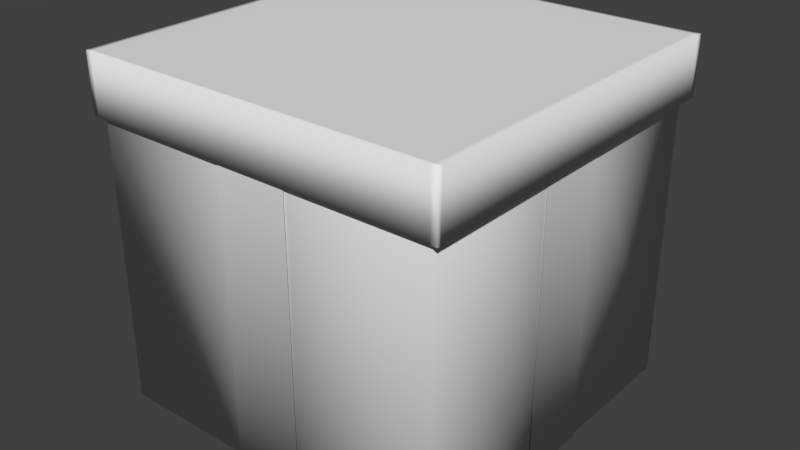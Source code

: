 # Source: gift.blend  (saved by Blender 2.75.0; exported with 4.5.12 LTS)
import bpy
from mathutils import Matrix  # noqa: F401  (used for matrix-valued properties, if any)

bpy.ops.wm.read_factory_settings(use_empty=True)
scene = bpy.context.scene
scene.name = 'Scene'

# ---- collections
col_collection_1 = bpy.data.collections.new('Collection 1'); scene.collection.children.link(col_collection_1)

# ---- materials (node trees are filled in below, after node groups)
mat_material = bpy.data.materials.new('Material')
mat_material.alpha_threshold = 0.0
mat_material.use_transparent_shadow = False
mat_material.roughness = 0.5
mat_material.line_color = (0.0, 0.0, 0.0, 1.0)

# ---- material node trees

# ---- world
world_world = bpy.data.worlds.new('World'); scene.world = world_world
world_world.color = (0.05088, 0.05088, 0.05088)
world_world.use_sun_shadow = False
world_world.sun_shadow_jitter_overblur = 0.0
world_world.cycles.sampling_method = 'MANUAL'
world_world.cycles.sample_map_resolution = 256

# ---- meshes
me_cube_002 = bpy.data.meshes.new('Cube.002')
me_cube_002.from_pydata([(0.2084, 1.003, 1.97), (-0.2084, 1.003, 1.97), (0.2084, -1.003, 1.97), (-0.2084, -1.003, 1.97), (0.2084, 1.003, 1.638), (-0.2084, 1.003, 1.638), (0.2084, -1.003, 1.638), (-0.2084, -1.003, 1.638), (0.2084, 1.031, 1.97), (-0.2084, 1.031, 1.97), (0.2084, 1.031, 1.638), (-0.2084, 1.031, 1.638), (0.2084, -1.024, 1.97), (-0.2084, -1.024, 1.97), (0.2084, -1.024, 1.638), (-0.2084, -1.024, 1.638), (1.008, 0.2102, 1.97), (1.008, -0.2102, 1.97), (-1.008, -0.2102, 1.97), (-1.008, 0.2102, 1.97), (-1.008, -0.2102, 1.638), (-1.008, 0.2102, 1.638), (1.008, 0.2102, 1.638), (1.008, -0.2102, 1.638), (-1.04, -0.2102, 1.97), (-1.04, 0.2102, 1.97), (-1.04, -0.2102, 1.638), (-1.04, 0.2102, 1.638), (1.046, 0.2102, 1.97), (1.046, -0.2102, 1.97), (1.046, 0.2102, 1.638), (1.046, -0.2102, 1.638), (0.2084, 0.2102, 1.97), (0.2084, -0.2102, 1.97), (-0.2084, 0.2102, 1.97), (-0.2084, -0.2102, 1.97), (1.0, 0.2073, 0.0), (1.0, -0.2073, 0.0), (-1.0, -0.2073, 0.0), (-1.0, 0.2073, 0.0), (-1.0, -0.2073, 1.672), (-1.0, 0.2073, 1.672), (1.0, 0.2073, 1.672), (1.0, -0.2073, 1.672), (0.2058, 1.0, 0.0), (-0.2058, 1.0, 0.0), (0.2058, -1.0, 0.0), (-0.2058, -1.0, 0.0), (0.2058, 1.0, 1.672), (-0.2058, 1.0, 1.672), (0.2058, -1.0, 1.672), (-0.2058, -1.0, 1.672), (0.2058, 0.2073, 0.0), (-0.2058, 0.2073, 0.0), (0.2058, -0.2073, 0.0), (-0.2058, -0.2073, 0.0)], [], [(2, 3, 13, 12), (7, 6, 14, 15), (14, 12, 13, 15), (1, 0, 8, 9), (8, 10, 11, 9), (4, 5, 11, 10), (33, 35, 3, 2), (0, 1, 34, 32), (32, 34, 35, 33), (16, 32, 33, 17), (23, 22, 30, 31), (16, 17, 29, 28), (30, 28, 29, 31), (21, 20, 26, 27), (26, 24, 25, 27), (34, 19, 18, 35), (36, 42, 43, 37), (38, 40, 41, 39), (53, 55, 38, 39), (36, 37, 54, 52), (52, 54, 55, 53), (44, 52, 53, 45), (46, 50, 51, 47), (48, 44, 45, 49), (54, 46, 47, 55)])
me_cube_002.polygons.foreach_set('use_smooth', [True] * 25)
me_cube_002.materials.append(mat_material)
me_cube_002.use_remesh_preserve_volume = False
me_cube_002.use_remesh_preserve_attributes = False
me_cube_002.use_mirror_vertex_groups = False
me_cube_002.update()
me_cube_001 = bpy.data.meshes.new('Cube.001')
me_cube_001.from_pydata([(1.0, 1.0, 2.0), (1.0, -1.0, 2.0), (-1.0, -1.0, 2.0), (-1.0, 1.0, 2.0), (1.0, 1.0, 1.672), (1.0, -1.0, 1.672), (-1.0, -1.0, 1.672), (-1.0, 1.0, 1.672), (-1.032, -1.0, 1.672), (-1.032, -1.0, 2.0), (-1.032, 1.0, 1.672), (-1.032, 1.0, 2.0), (1.038, 1.0, 1.672), (1.038, 1.0, 2.0), (1.038, -1.0, 1.672), (1.038, -1.0, 2.0), (1.0, 1.028, 1.672), (1.0, 1.028, 2.0), (-1.0, 1.028, 1.672), (-1.0, 1.028, 2.0), (-1.032, 1.028, 1.672), (-1.032, 1.028, 2.0), (1.038, 1.028, 1.672), (1.038, 1.028, 2.0), (1.0, -1.021, 1.672), (1.0, -1.021, 2.0), (-1.0, -1.021, 1.672), (-1.0, -1.021, 2.0), (-1.032, -1.021, 1.672), (-1.032, -1.021, 2.0), (1.038, -1.021, 1.672), (1.038, -1.021, 2.0), (0.2068, 1.0, 2.0), (-0.2068, 1.0, 2.0), (0.2068, -1.0, 2.0), (-0.2068, -1.0, 2.0), (0.2068, 1.0, 1.672), (-0.2068, 1.0, 1.672), (0.2068, -1.0, 1.672), (-0.2068, -1.0, 1.672), (0.2068, 1.028, 2.0), (-0.2068, 1.028, 2.0), (0.2068, 1.028, 1.672), (-0.2068, 1.028, 1.672), (0.2068, -1.021, 2.0), (-0.2068, -1.021, 2.0), (0.2068, -1.021, 1.672), (-0.2068, -1.021, 1.672), (1.0, 0.2096, 2.0), (1.0, -0.2096, 2.0), (-1.0, -0.2096, 2.0), (-1.0, 0.2096, 2.0), (-1.0, -0.2096, 1.672), (-1.0, 0.2096, 1.672), (1.0, 0.2096, 1.672), (1.0, -0.2096, 1.672), (-1.032, -0.2096, 2.0), (-1.032, 0.2096, 2.0), (-1.032, -0.2096, 1.672), (-1.032, 0.2096, 1.672), (1.038, 0.2096, 2.0), (1.038, -0.2096, 2.0), (1.038, 0.2096, 1.672), (1.038, -0.2096, 1.672), (0.2068, 0.2096, 2.0), (0.2068, -0.2096, 2.0), (-0.2068, 0.2096, 2.0), (-0.2068, -0.2096, 2.0)], [], [(67, 50, 2, 35), (14, 15, 31, 30), (9, 8, 28, 29), (0, 13, 23, 17), (11, 3, 19, 21), (59, 57, 11, 10), (15, 1, 25, 31), (52, 6, 8, 58), (51, 3, 11, 57), (63, 61, 15, 14), (49, 1, 15, 61), (37, 7, 18, 43), (54, 4, 12, 62), (19, 18, 20, 21), (41, 43, 18, 19), (16, 17, 23, 22), (10, 11, 21, 20), (13, 12, 22, 23), (12, 4, 16, 22), (32, 0, 17, 40), (7, 10, 20, 18), (25, 24, 30, 31), (47, 45, 27, 26), (26, 27, 29, 28), (38, 5, 24, 46), (8, 6, 26, 28), (35, 2, 27, 45), (5, 14, 30, 24), (2, 9, 29, 27), (1, 34, 44, 25), (34, 35, 45, 44), (6, 39, 47, 26), (39, 38, 46, 47), (24, 25, 44, 46), (46, 44, 45, 47), (3, 33, 41, 19), (33, 32, 40, 41), (17, 16, 42, 40), (40, 42, 43, 41), (4, 36, 42, 16), (36, 37, 43, 42), (49, 65, 34, 1), (65, 67, 35, 34), (32, 33, 66, 64), (64, 66, 67, 65), (0, 32, 64, 48), (48, 64, 65, 49), (5, 55, 63, 14), (55, 54, 62, 63), (0, 48, 60, 13), (48, 49, 61, 60), (12, 13, 60, 62), (62, 60, 61, 63), (2, 50, 56, 9), (50, 51, 57, 56), (7, 53, 59, 10), (53, 52, 58, 59), (8, 9, 56, 58), (58, 56, 57, 59), (33, 3, 51, 66), (66, 51, 50, 67)])
me_cube_001.polygons.foreach_set('use_smooth', [True] * 61)
me_cube_001.materials.append(mat_material)
me_cube_001.use_remesh_preserve_volume = False
me_cube_001.use_remesh_preserve_attributes = False
me_cube_001.use_mirror_vertex_groups = False
me_cube_001.update()
me_cube = bpy.data.meshes.new('Cube')
me_cube.from_pydata([(1.0, 1.0, 0.0), (1.0, -1.0, 0.0), (-1.0, -1.0, 0.0), (-1.0, 1.0, 0.0), (1.0, 1.0, 1.672), (1.0, -1.0, 1.672), (-1.0, -1.0, 1.672), (-1.0, 1.0, 1.672), (1.0, 0.2073, 0.0), (1.0, -0.2073, 0.0), (-1.0, -0.2073, 0.0), (-1.0, 0.2073, 0.0), (-1.0, -0.2073, 1.672), (-1.0, 0.2073, 1.672), (1.0, 0.2073, 1.672), (1.0, -0.2073, 1.672), (0.2058, 1.0, 0.0), (-0.2058, 1.0, 0.0), (0.2058, -1.0, 0.0), (-0.2058, -1.0, 0.0), (0.2058, 1.0, 1.672), (-0.2058, 1.0, 1.672), (0.2058, -1.0, 1.672), (-0.2058, -1.0, 1.672), (0.2058, 0.2073, 0.0), (-0.2058, 0.2073, 0.0), (0.2058, -0.2073, 0.0), (-0.2058, -0.2073, 0.0)], [], [(27, 19, 2, 10), (21, 17, 3, 7), (11, 13, 7, 3), (19, 23, 6, 2), (9, 15, 5, 1), (0, 4, 14, 8), (8, 14, 15, 9), (2, 6, 12, 10), (10, 12, 13, 11), (17, 25, 11, 3), (25, 27, 10, 11), (8, 9, 26, 24), (24, 26, 27, 25), (0, 8, 24, 16), (16, 24, 25, 17), (1, 5, 22, 18), (18, 22, 23, 19), (4, 0, 16, 20), (20, 16, 17, 21), (9, 1, 18, 26), (26, 18, 19, 27)])
me_cube.polygons.foreach_set('use_smooth', [True] * 21)
me_cube.materials.append(mat_material)
me_cube.use_remesh_preserve_volume = False
me_cube.use_remesh_preserve_attributes = False
me_cube.use_mirror_vertex_groups = False
me_cube.update()

# ---- objects
ob_cube_002 = bpy.data.objects.new('Cube.002', me_cube_002)
ob_cube_001 = bpy.data.objects.new('Cube.001', me_cube_001)
ob_cube = bpy.data.objects.new('Cube', me_cube)

# ---- transforms, parenting, visibility, modifiers, constraints
ob_cube_002.location = (0.0, 5.96e-08, -0.005195)
ob_cube_002.scale = (0.5023, 0.5046, 0.5)
ob_cube_002.lock_rotations_4d = False
ob_cube_002.empty_display_type = 'ARROWS'
ob_cube_002.lineart.crease_threshold = 0.0
ob_cube_001.location = (0.0, 5.96e-08, -0.03251)
ob_cube_001.scale = (0.5063, 0.5063, 0.5063)
ob_cube_001.lock_rotations_4d = False
ob_cube_001.empty_display_type = 'ARROWS'
ob_cube_001.lineart.crease_threshold = 0.0
ob_cube.location = (0.0, 5.96e-08, 0.0)
ob_cube.scale = (0.5, 0.5, 0.5)
ob_cube.lock_rotations_4d = False
ob_cube.empty_display_type = 'ARROWS'
ob_cube.lineart.crease_threshold = 0.0

# ---- collection membership
col_collection_1.objects.link(ob_cube_002)
col_collection_1.objects.link(ob_cube_001)
col_collection_1.objects.link(ob_cube)

# ---- scene / render settings (as saved in the file)
scene.frame_start = 1; scene.frame_end = 250; scene.frame_set(1)
scene.render.engine = 'BLENDER_EEVEE_NEXT'
scene.render.resolution_percentage = 50
scene.render.dither_intensity = 0.0
scene.cycles.use_denoising = False
scene.cycles.samples = 10
scene.cycles.sampling_pattern = 'TABULATED_SOBOL'
scene.cycles.light_sampling_threshold = 0.0
scene.cycles.use_adaptive_sampling = False
scene.cycles.use_light_tree = False
scene.cycles.blur_glossy = 0.0
scene.cycles.pixel_filter_type = 'GAUSSIAN'
scene.cycles.sample_clamp_indirect = 0.0
scene.view_settings.view_transform = 'Standard'
bpy.context.view_layer.update()

# ---- added for rendering (the .blend has no active camera and no usable light): camera, sun
cam_auto = bpy.data.cameras.new('AutoCamera')
cam_auto.lens = 50.0
cam_auto.sensor_width = 36.0
cam_auto.clip_end = 1000.0
ob_auto_camera = bpy.data.objects.new('AutoCamera', cam_auto)
scene.collection.objects.link(ob_auto_camera)
ob_auto_camera.location = (1.64233, -1.96723, 1.80005)
ob_auto_camera.rotation_euler = (1.09748, -7.21219e-08, 0.694738)
scene.camera = ob_auto_camera
light_auto_sun = bpy.data.lights.new('AutoSun', 'SUN')
light_auto_sun.energy = 3.0
light_auto_sun.angle = 0.0523599
ob_auto_sun = bpy.data.objects.new('AutoSun', light_auto_sun)
scene.collection.objects.link(ob_auto_sun)
ob_auto_sun.rotation_euler = (0.872665, 0.174533, 0.523599)
bpy.context.view_layer.update()
